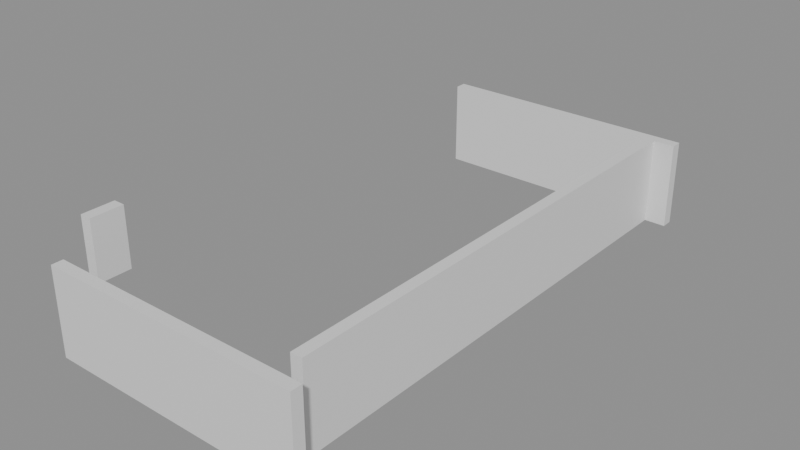 # Source: building_lego.blend  (saved by Blender 5.0.119; exported with 4.5.12 LTS)
import bpy
from mathutils import Matrix  # noqa: F401  (used for matrix-valued properties, if any)

bpy.ops.wm.read_factory_settings(use_empty=True)
scene = bpy.context.scene
scene.name = 'Scene'

# ---- collections
col_01_paredes_externas = bpy.data.collections.new('01_Paredes_Externas'); scene.collection.children.link(col_01_paredes_externas)

# ---- materials (node trees are filled in below, after node groups)
mat_mat_parede_externa = bpy.data.materials.new('Mat_Parede_Externa')

# ---- material node trees
mat_mat_parede_externa.use_nodes = True; mat_mat_parede_externa.node_tree.nodes.clear()
_N = mat_mat_parede_externa.node_tree.nodes; _L = mat_mat_parede_externa.node_tree.links
n0 = _N.new('ShaderNodeBsdfPrincipled'); n0.name = 'BSDF - Pré-fundamentado'; n0.location = (-200, 100)
n1 = _N.new('ShaderNodeOutputMaterial'); n1.name = 'Saída de material'; n1.location = (200, 100)
_L.new(n0.outputs[0], n1.inputs[0])
n1.is_active_output = True

# ---- meshes
me_bloco_dungeon_wall_4792_1423_z_22 = bpy.data.meshes.new('Bloco_dungeon_wall_4792_1423_z-22')
me_bloco_dungeon_wall_4792_1423_z_22.from_pydata([(-0.5, -0.175, -1.32), (0.5, -0.175, -1.32), (0.5, 0.175, -1.32), (-0.5, 0.175, -1.32), (-0.5, -0.175, 1.32), (0.5, -0.175, 1.32), (0.5, 0.175, 1.32), (-0.5, 0.175, 1.32)], [], [(0, 1, 2, 3), (4, 7, 6, 5), (0, 4, 5, 1), (2, 6, 7, 3), (0, 3, 7, 4), (1, 5, 6, 2)])
me_bloco_dungeon_wall_4792_1423_z_22.materials.append(mat_mat_parede_externa)
me_bloco_dungeon_wall_4792_1423_z_22.update()
me_bloco_dungeon_wall_4793_1423_z_22 = bpy.data.meshes.new('Bloco_dungeon_wall_4793_1423_z-22')
me_bloco_dungeon_wall_4793_1423_z_22.from_pydata([(-0.5, -0.175, -1.32), (0.5, -0.175, -1.32), (0.5, 0.175, -1.32), (-0.5, 0.175, -1.32), (-0.5, -0.175, 1.32), (0.5, -0.175, 1.32), (0.5, 0.175, 1.32), (-0.5, 0.175, 1.32)], [], [(0, 1, 2, 3), (4, 7, 6, 5), (0, 4, 5, 1), (2, 6, 7, 3), (0, 3, 7, 4), (1, 5, 6, 2)])
me_bloco_dungeon_wall_4793_1423_z_22.materials.append(mat_mat_parede_externa)
me_bloco_dungeon_wall_4793_1423_z_22.update()
me_bloco_dungeon_wall_4794_1423_z_22 = bpy.data.meshes.new('Bloco_dungeon_wall_4794_1423_z-22')
me_bloco_dungeon_wall_4794_1423_z_22.from_pydata([(-0.5, -0.175, -1.32), (0.5, -0.175, -1.32), (0.5, 0.175, -1.32), (-0.5, 0.175, -1.32), (-0.5, -0.175, 1.32), (0.5, -0.175, 1.32), (0.5, 0.175, 1.32), (-0.5, 0.175, 1.32)], [], [(0, 1, 2, 3), (4, 7, 6, 5), (0, 4, 5, 1), (2, 6, 7, 3), (0, 3, 7, 4), (1, 5, 6, 2)])
me_bloco_dungeon_wall_4794_1423_z_22.materials.append(mat_mat_parede_externa)
me_bloco_dungeon_wall_4794_1423_z_22.update()
me_bloco_dungeon_wall_4795_1423_z_22 = bpy.data.meshes.new('Bloco_dungeon_wall_4795_1423_z-22')
me_bloco_dungeon_wall_4795_1423_z_22.from_pydata([(-0.5, -0.175, -1.32), (0.5, -0.175, -1.32), (0.5, 0.175, -1.32), (-0.5, 0.175, -1.32), (-0.5, -0.175, 1.32), (0.5, -0.175, 1.32), (0.5, 0.175, 1.32), (-0.5, 0.175, 1.32)], [], [(0, 1, 2, 3), (4, 7, 6, 5), (0, 4, 5, 1), (2, 6, 7, 3), (0, 3, 7, 4), (1, 5, 6, 2)])
me_bloco_dungeon_wall_4795_1423_z_22.materials.append(mat_mat_parede_externa)
me_bloco_dungeon_wall_4795_1423_z_22.update()
me_bloco_dungeon_wall_4796_1423_z_22 = bpy.data.meshes.new('Bloco_dungeon_wall_4796_1423_z-22')
me_bloco_dungeon_wall_4796_1423_z_22.from_pydata([(-0.5, -0.175, -1.32), (0.5, -0.175, -1.32), (0.5, 0.175, -1.32), (-0.5, 0.175, -1.32), (-0.5, -0.175, 1.32), (0.5, -0.175, 1.32), (0.5, 0.175, 1.32), (-0.5, 0.175, 1.32)], [], [(0, 1, 2, 3), (4, 7, 6, 5), (0, 4, 5, 1), (2, 6, 7, 3), (0, 3, 7, 4), (1, 5, 6, 2)])
me_bloco_dungeon_wall_4796_1423_z_22.materials.append(mat_mat_parede_externa)
me_bloco_dungeon_wall_4796_1423_z_22.update()
me_bloco_dungeon_wall_4797_1423_z_22 = bpy.data.meshes.new('Bloco_dungeon_wall_4797_1423_z-22')
me_bloco_dungeon_wall_4797_1423_z_22.from_pydata([(-0.5, -0.175, -1.32), (0.5, -0.175, -1.32), (0.5, 0.175, -1.32), (-0.5, 0.175, -1.32), (-0.5, -0.175, 1.32), (0.5, -0.175, 1.32), (0.5, 0.175, 1.32), (-0.5, 0.175, 1.32)], [], [(0, 1, 2, 3), (4, 7, 6, 5), (0, 4, 5, 1), (2, 6, 7, 3), (0, 3, 7, 4), (1, 5, 6, 2)])
me_bloco_dungeon_wall_4797_1423_z_22.materials.append(mat_mat_parede_externa)
me_bloco_dungeon_wall_4797_1423_z_22.update()
me_bloco_dungeon_wall_4798_1423_z_22 = bpy.data.meshes.new('Bloco_dungeon_wall_4798_1423_z-22')
me_bloco_dungeon_wall_4798_1423_z_22.from_pydata([(-0.5, -0.175, -1.32), (0.5, -0.175, -1.32), (0.5, 0.175, -1.32), (-0.5, 0.175, -1.32), (-0.5, -0.175, 1.32), (0.5, -0.175, 1.32), (0.5, 0.175, 1.32), (-0.5, 0.175, 1.32)], [], [(0, 1, 2, 3), (4, 7, 6, 5), (0, 4, 5, 1), (2, 6, 7, 3), (0, 3, 7, 4), (1, 5, 6, 2)])
me_bloco_dungeon_wall_4798_1423_z_22.materials.append(mat_mat_parede_externa)
me_bloco_dungeon_wall_4798_1423_z_22.update()
me_bloco_dungeon_wall_4799_1423_z_22 = bpy.data.meshes.new('Bloco_dungeon_wall_4799_1423_z-22')
me_bloco_dungeon_wall_4799_1423_z_22.from_pydata([(-0.5, -0.175, -1.32), (0.5, -0.175, -1.32), (0.5, 0.175, -1.32), (-0.5, 0.175, -1.32), (-0.5, -0.175, 1.32), (0.5, -0.175, 1.32), (0.5, 0.175, 1.32), (-0.5, 0.175, 1.32)], [], [(0, 1, 2, 3), (4, 7, 6, 5), (0, 4, 5, 1), (2, 6, 7, 3), (0, 3, 7, 4), (1, 5, 6, 2)])
me_bloco_dungeon_wall_4799_1423_z_22.materials.append(mat_mat_parede_externa)
me_bloco_dungeon_wall_4799_1423_z_22.update()
me_bloco_dungeon_wall_4792_1439_z_22 = bpy.data.meshes.new('Bloco_dungeon_wall_4792_1439_z-22')
me_bloco_dungeon_wall_4792_1439_z_22.from_pydata([(-0.5, -0.175, -1.32), (0.5, -0.175, -1.32), (0.5, 0.175, -1.32), (-0.5, 0.175, -1.32), (-0.5, -0.175, 1.32), (0.5, -0.175, 1.32), (0.5, 0.175, 1.32), (-0.5, 0.175, 1.32)], [], [(0, 1, 2, 3), (4, 7, 6, 5), (0, 4, 5, 1), (2, 6, 7, 3), (0, 3, 7, 4), (1, 5, 6, 2)])
me_bloco_dungeon_wall_4792_1439_z_22.materials.append(mat_mat_parede_externa)
me_bloco_dungeon_wall_4792_1439_z_22.update()
me_bloco_dungeon_wall_4793_1439_z_22 = bpy.data.meshes.new('Bloco_dungeon_wall_4793_1439_z-22')
me_bloco_dungeon_wall_4793_1439_z_22.from_pydata([(-0.5, -0.175, -1.32), (0.5, -0.175, -1.32), (0.5, 0.175, -1.32), (-0.5, 0.175, -1.32), (-0.5, -0.175, 1.32), (0.5, -0.175, 1.32), (0.5, 0.175, 1.32), (-0.5, 0.175, 1.32)], [], [(0, 1, 2, 3), (4, 7, 6, 5), (0, 4, 5, 1), (2, 6, 7, 3), (0, 3, 7, 4), (1, 5, 6, 2)])
me_bloco_dungeon_wall_4793_1439_z_22.materials.append(mat_mat_parede_externa)
me_bloco_dungeon_wall_4793_1439_z_22.update()
me_bloco_dungeon_wall_4794_1439_z_22 = bpy.data.meshes.new('Bloco_dungeon_wall_4794_1439_z-22')
me_bloco_dungeon_wall_4794_1439_z_22.from_pydata([(-0.5, -0.175, -1.32), (0.5, -0.175, -1.32), (0.5, 0.175, -1.32), (-0.5, 0.175, -1.32), (-0.5, -0.175, 1.32), (0.5, -0.175, 1.32), (0.5, 0.175, 1.32), (-0.5, 0.175, 1.32)], [], [(0, 1, 2, 3), (4, 7, 6, 5), (0, 4, 5, 1), (2, 6, 7, 3), (0, 3, 7, 4), (1, 5, 6, 2)])
me_bloco_dungeon_wall_4794_1439_z_22.materials.append(mat_mat_parede_externa)
me_bloco_dungeon_wall_4794_1439_z_22.update()
me_bloco_dungeon_wall_4795_1439_z_22 = bpy.data.meshes.new('Bloco_dungeon_wall_4795_1439_z-22')
me_bloco_dungeon_wall_4795_1439_z_22.from_pydata([(-0.5, -0.175, -1.32), (0.5, -0.175, -1.32), (0.5, 0.175, -1.32), (-0.5, 0.175, -1.32), (-0.5, -0.175, 1.32), (0.5, -0.175, 1.32), (0.5, 0.175, 1.32), (-0.5, 0.175, 1.32)], [], [(0, 1, 2, 3), (4, 7, 6, 5), (0, 4, 5, 1), (2, 6, 7, 3), (0, 3, 7, 4), (1, 5, 6, 2)])
me_bloco_dungeon_wall_4795_1439_z_22.materials.append(mat_mat_parede_externa)
me_bloco_dungeon_wall_4795_1439_z_22.update()
me_bloco_dungeon_wall_4796_1439_z_22 = bpy.data.meshes.new('Bloco_dungeon_wall_4796_1439_z-22')
me_bloco_dungeon_wall_4796_1439_z_22.from_pydata([(-0.5, -0.175, -1.32), (0.5, -0.175, -1.32), (0.5, 0.175, -1.32), (-0.5, 0.175, -1.32), (-0.5, -0.175, 1.32), (0.5, -0.175, 1.32), (0.5, 0.175, 1.32), (-0.5, 0.175, 1.32)], [], [(0, 1, 2, 3), (4, 7, 6, 5), (0, 4, 5, 1), (2, 6, 7, 3), (0, 3, 7, 4), (1, 5, 6, 2)])
me_bloco_dungeon_wall_4796_1439_z_22.materials.append(mat_mat_parede_externa)
me_bloco_dungeon_wall_4796_1439_z_22.update()
me_bloco_dungeon_wall_4797_1439_z_22 = bpy.data.meshes.new('Bloco_dungeon_wall_4797_1439_z-22')
me_bloco_dungeon_wall_4797_1439_z_22.from_pydata([(-0.5, -0.175, -1.32), (0.5, -0.175, -1.32), (0.5, 0.175, -1.32), (-0.5, 0.175, -1.32), (-0.5, -0.175, 1.32), (0.5, -0.175, 1.32), (0.5, 0.175, 1.32), (-0.5, 0.175, 1.32)], [], [(0, 1, 2, 3), (4, 7, 6, 5), (0, 4, 5, 1), (2, 6, 7, 3), (0, 3, 7, 4), (1, 5, 6, 2)])
me_bloco_dungeon_wall_4797_1439_z_22.materials.append(mat_mat_parede_externa)
me_bloco_dungeon_wall_4797_1439_z_22.update()
me_bloco_dungeon_wall_4798_1439_z_22 = bpy.data.meshes.new('Bloco_dungeon_wall_4798_1439_z-22')
me_bloco_dungeon_wall_4798_1439_z_22.from_pydata([(-0.5, -0.175, -1.32), (0.5, -0.175, -1.32), (0.5, 0.175, -1.32), (-0.5, 0.175, -1.32), (-0.5, -0.175, 1.32), (0.5, -0.175, 1.32), (0.5, 0.175, 1.32), (-0.5, 0.175, 1.32)], [], [(0, 1, 2, 3), (4, 7, 6, 5), (0, 4, 5, 1), (2, 6, 7, 3), (0, 3, 7, 4), (1, 5, 6, 2)])
me_bloco_dungeon_wall_4798_1439_z_22.materials.append(mat_mat_parede_externa)
me_bloco_dungeon_wall_4798_1439_z_22.update()
me_bloco_dungeon_wall_4799_1439_z_22 = bpy.data.meshes.new('Bloco_dungeon_wall_4799_1439_z-22')
me_bloco_dungeon_wall_4799_1439_z_22.from_pydata([(-0.5, -0.175, -1.32), (0.5, -0.175, -1.32), (0.5, 0.175, -1.32), (-0.5, 0.175, -1.32), (-0.5, -0.175, 1.32), (0.5, -0.175, 1.32), (0.5, 0.175, 1.32), (-0.5, 0.175, 1.32)], [], [(0, 1, 2, 3), (4, 7, 6, 5), (0, 4, 5, 1), (2, 6, 7, 3), (0, 3, 7, 4), (1, 5, 6, 2)])
me_bloco_dungeon_wall_4799_1439_z_22.materials.append(mat_mat_parede_externa)
me_bloco_dungeon_wall_4799_1439_z_22.update()
me_bloco_wall_torch_4792_1424_z_7 = bpy.data.meshes.new('Bloco_wall_torch_4792_1424_z-7')
me_bloco_wall_torch_4792_1424_z_7.from_pydata([(-0.175, -0.5, -0.9), (0.175, -0.5, -0.9), (0.175, 0.5, -0.9), (-0.175, 0.5, -0.9), (-0.175, -0.5, 0.9), (0.175, -0.5, 0.9), (0.175, 0.5, 0.9), (-0.175, 0.5, 0.9)], [], [(0, 1, 2, 3), (4, 7, 6, 5), (0, 4, 5, 1), (2, 6, 7, 3), (0, 3, 7, 4), (1, 5, 6, 2)])
me_bloco_wall_torch_4792_1424_z_7.materials.append(mat_mat_parede_externa)
me_bloco_wall_torch_4792_1424_z_7.update()
me_bloco_dungeon_wall_4799_1424_z_22 = bpy.data.meshes.new('Bloco_dungeon_wall_4799_1424_z-22')
me_bloco_dungeon_wall_4799_1424_z_22.from_pydata([(-0.175, -0.5, -1.32), (0.175, -0.5, -1.32), (0.175, 0.5, -1.32), (-0.175, 0.5, -1.32), (-0.175, -0.5, 1.32), (0.175, -0.5, 1.32), (0.175, 0.5, 1.32), (-0.175, 0.5, 1.32)], [], [(0, 1, 2, 3), (4, 7, 6, 5), (0, 4, 5, 1), (2, 6, 7, 3), (0, 3, 7, 4), (1, 5, 6, 2)])
me_bloco_dungeon_wall_4799_1424_z_22.materials.append(mat_mat_parede_externa)
me_bloco_dungeon_wall_4799_1424_z_22.update()
me_bloco_dungeon_wall_4799_1425_z_22 = bpy.data.meshes.new('Bloco_dungeon_wall_4799_1425_z-22')
me_bloco_dungeon_wall_4799_1425_z_22.from_pydata([(-0.175, -0.5, -1.32), (0.175, -0.5, -1.32), (0.175, 0.5, -1.32), (-0.175, 0.5, -1.32), (-0.175, -0.5, 1.32), (0.175, -0.5, 1.32), (0.175, 0.5, 1.32), (-0.175, 0.5, 1.32)], [], [(0, 1, 2, 3), (4, 7, 6, 5), (0, 4, 5, 1), (2, 6, 7, 3), (0, 3, 7, 4), (1, 5, 6, 2)])
me_bloco_dungeon_wall_4799_1425_z_22.materials.append(mat_mat_parede_externa)
me_bloco_dungeon_wall_4799_1425_z_22.update()
me_bloco_dungeon_wall_4799_1426_z_22 = bpy.data.meshes.new('Bloco_dungeon_wall_4799_1426_z-22')
me_bloco_dungeon_wall_4799_1426_z_22.from_pydata([(-0.175, -0.5, -1.32), (0.175, -0.5, -1.32), (0.175, 0.5, -1.32), (-0.175, 0.5, -1.32), (-0.175, -0.5, 1.32), (0.175, -0.5, 1.32), (0.175, 0.5, 1.32), (-0.175, 0.5, 1.32)], [], [(0, 1, 2, 3), (4, 7, 6, 5), (0, 4, 5, 1), (2, 6, 7, 3), (0, 3, 7, 4), (1, 5, 6, 2)])
me_bloco_dungeon_wall_4799_1426_z_22.materials.append(mat_mat_parede_externa)
me_bloco_dungeon_wall_4799_1426_z_22.update()
me_bloco_dungeon_wall_4799_1427_z_22 = bpy.data.meshes.new('Bloco_dungeon_wall_4799_1427_z-22')
me_bloco_dungeon_wall_4799_1427_z_22.from_pydata([(-0.175, -0.5, -1.32), (0.175, -0.5, -1.32), (0.175, 0.5, -1.32), (-0.175, 0.5, -1.32), (-0.175, -0.5, 1.32), (0.175, -0.5, 1.32), (0.175, 0.5, 1.32), (-0.175, 0.5, 1.32)], [], [(0, 1, 2, 3), (4, 7, 6, 5), (0, 4, 5, 1), (2, 6, 7, 3), (0, 3, 7, 4), (1, 5, 6, 2)])
me_bloco_dungeon_wall_4799_1427_z_22.materials.append(mat_mat_parede_externa)
me_bloco_dungeon_wall_4799_1427_z_22.update()
me_bloco_dungeon_wall_4799_1428_z_22 = bpy.data.meshes.new('Bloco_dungeon_wall_4799_1428_z-22')
me_bloco_dungeon_wall_4799_1428_z_22.from_pydata([(-0.175, -0.5, -1.32), (0.175, -0.5, -1.32), (0.175, 0.5, -1.32), (-0.175, 0.5, -1.32), (-0.175, -0.5, 1.32), (0.175, -0.5, 1.32), (0.175, 0.5, 1.32), (-0.175, 0.5, 1.32)], [], [(0, 1, 2, 3), (4, 7, 6, 5), (0, 4, 5, 1), (2, 6, 7, 3), (0, 3, 7, 4), (1, 5, 6, 2)])
me_bloco_dungeon_wall_4799_1428_z_22.materials.append(mat_mat_parede_externa)
me_bloco_dungeon_wall_4799_1428_z_22.update()
me_bloco_dungeon_wall_4799_1429_z_22 = bpy.data.meshes.new('Bloco_dungeon_wall_4799_1429_z-22')
me_bloco_dungeon_wall_4799_1429_z_22.from_pydata([(-0.175, -0.5, -1.32), (0.175, -0.5, -1.32), (0.175, 0.5, -1.32), (-0.175, 0.5, -1.32), (-0.175, -0.5, 1.32), (0.175, -0.5, 1.32), (0.175, 0.5, 1.32), (-0.175, 0.5, 1.32)], [], [(0, 1, 2, 3), (4, 7, 6, 5), (0, 4, 5, 1), (2, 6, 7, 3), (0, 3, 7, 4), (1, 5, 6, 2)])
me_bloco_dungeon_wall_4799_1429_z_22.materials.append(mat_mat_parede_externa)
me_bloco_dungeon_wall_4799_1429_z_22.update()
me_bloco_dungeon_wall_4799_1430_z_22 = bpy.data.meshes.new('Bloco_dungeon_wall_4799_1430_z-22')
me_bloco_dungeon_wall_4799_1430_z_22.from_pydata([(-0.175, -0.5, -1.32), (0.175, -0.5, -1.32), (0.175, 0.5, -1.32), (-0.175, 0.5, -1.32), (-0.175, -0.5, 1.32), (0.175, -0.5, 1.32), (0.175, 0.5, 1.32), (-0.175, 0.5, 1.32)], [], [(0, 1, 2, 3), (4, 7, 6, 5), (0, 4, 5, 1), (2, 6, 7, 3), (0, 3, 7, 4), (1, 5, 6, 2)])
me_bloco_dungeon_wall_4799_1430_z_22.materials.append(mat_mat_parede_externa)
me_bloco_dungeon_wall_4799_1430_z_22.update()
me_bloco_dungeon_wall_4799_1431_z_22 = bpy.data.meshes.new('Bloco_dungeon_wall_4799_1431_z-22')
me_bloco_dungeon_wall_4799_1431_z_22.from_pydata([(-0.175, -0.5, -1.32), (0.175, -0.5, -1.32), (0.175, 0.5, -1.32), (-0.175, 0.5, -1.32), (-0.175, -0.5, 1.32), (0.175, -0.5, 1.32), (0.175, 0.5, 1.32), (-0.175, 0.5, 1.32)], [], [(0, 1, 2, 3), (4, 7, 6, 5), (0, 4, 5, 1), (2, 6, 7, 3), (0, 3, 7, 4), (1, 5, 6, 2)])
me_bloco_dungeon_wall_4799_1431_z_22.materials.append(mat_mat_parede_externa)
me_bloco_dungeon_wall_4799_1431_z_22.update()
me_bloco_dungeon_wall_4799_1432_z_22 = bpy.data.meshes.new('Bloco_dungeon_wall_4799_1432_z-22')
me_bloco_dungeon_wall_4799_1432_z_22.from_pydata([(-0.175, -0.5, -1.32), (0.175, -0.5, -1.32), (0.175, 0.5, -1.32), (-0.175, 0.5, -1.32), (-0.175, -0.5, 1.32), (0.175, -0.5, 1.32), (0.175, 0.5, 1.32), (-0.175, 0.5, 1.32)], [], [(0, 1, 2, 3), (4, 7, 6, 5), (0, 4, 5, 1), (2, 6, 7, 3), (0, 3, 7, 4), (1, 5, 6, 2)])
me_bloco_dungeon_wall_4799_1432_z_22.materials.append(mat_mat_parede_externa)
me_bloco_dungeon_wall_4799_1432_z_22.update()
me_bloco_dungeon_wall_4799_1433_z_22 = bpy.data.meshes.new('Bloco_dungeon_wall_4799_1433_z-22')
me_bloco_dungeon_wall_4799_1433_z_22.from_pydata([(-0.175, -0.5, -1.32), (0.175, -0.5, -1.32), (0.175, 0.5, -1.32), (-0.175, 0.5, -1.32), (-0.175, -0.5, 1.32), (0.175, -0.5, 1.32), (0.175, 0.5, 1.32), (-0.175, 0.5, 1.32)], [], [(0, 1, 2, 3), (4, 7, 6, 5), (0, 4, 5, 1), (2, 6, 7, 3), (0, 3, 7, 4), (1, 5, 6, 2)])
me_bloco_dungeon_wall_4799_1433_z_22.materials.append(mat_mat_parede_externa)
me_bloco_dungeon_wall_4799_1433_z_22.update()
me_bloco_dungeon_wall_4799_1434_z_22 = bpy.data.meshes.new('Bloco_dungeon_wall_4799_1434_z-22')
me_bloco_dungeon_wall_4799_1434_z_22.from_pydata([(-0.175, -0.5, -1.32), (0.175, -0.5, -1.32), (0.175, 0.5, -1.32), (-0.175, 0.5, -1.32), (-0.175, -0.5, 1.32), (0.175, -0.5, 1.32), (0.175, 0.5, 1.32), (-0.175, 0.5, 1.32)], [], [(0, 1, 2, 3), (4, 7, 6, 5), (0, 4, 5, 1), (2, 6, 7, 3), (0, 3, 7, 4), (1, 5, 6, 2)])
me_bloco_dungeon_wall_4799_1434_z_22.materials.append(mat_mat_parede_externa)
me_bloco_dungeon_wall_4799_1434_z_22.update()
me_bloco_dungeon_wall_4799_1435_z_22 = bpy.data.meshes.new('Bloco_dungeon_wall_4799_1435_z-22')
me_bloco_dungeon_wall_4799_1435_z_22.from_pydata([(-0.175, -0.5, -1.32), (0.175, -0.5, -1.32), (0.175, 0.5, -1.32), (-0.175, 0.5, -1.32), (-0.175, -0.5, 1.32), (0.175, -0.5, 1.32), (0.175, 0.5, 1.32), (-0.175, 0.5, 1.32)], [], [(0, 1, 2, 3), (4, 7, 6, 5), (0, 4, 5, 1), (2, 6, 7, 3), (0, 3, 7, 4), (1, 5, 6, 2)])
me_bloco_dungeon_wall_4799_1435_z_22.materials.append(mat_mat_parede_externa)
me_bloco_dungeon_wall_4799_1435_z_22.update()
me_bloco_dungeon_wall_4799_1436_z_22 = bpy.data.meshes.new('Bloco_dungeon_wall_4799_1436_z-22')
me_bloco_dungeon_wall_4799_1436_z_22.from_pydata([(-0.175, -0.5, -1.32), (0.175, -0.5, -1.32), (0.175, 0.5, -1.32), (-0.175, 0.5, -1.32), (-0.175, -0.5, 1.32), (0.175, -0.5, 1.32), (0.175, 0.5, 1.32), (-0.175, 0.5, 1.32)], [], [(0, 1, 2, 3), (4, 7, 6, 5), (0, 4, 5, 1), (2, 6, 7, 3), (0, 3, 7, 4), (1, 5, 6, 2)])
me_bloco_dungeon_wall_4799_1436_z_22.materials.append(mat_mat_parede_externa)
me_bloco_dungeon_wall_4799_1436_z_22.update()
me_bloco_dungeon_wall_4799_1437_z_22 = bpy.data.meshes.new('Bloco_dungeon_wall_4799_1437_z-22')
me_bloco_dungeon_wall_4799_1437_z_22.from_pydata([(-0.175, -0.5, -1.32), (0.175, -0.5, -1.32), (0.175, 0.5, -1.32), (-0.175, 0.5, -1.32), (-0.175, -0.5, 1.32), (0.175, -0.5, 1.32), (0.175, 0.5, 1.32), (-0.175, 0.5, 1.32)], [], [(0, 1, 2, 3), (4, 7, 6, 5), (0, 4, 5, 1), (2, 6, 7, 3), (0, 3, 7, 4), (1, 5, 6, 2)])
me_bloco_dungeon_wall_4799_1437_z_22.materials.append(mat_mat_parede_externa)
me_bloco_dungeon_wall_4799_1437_z_22.update()
me_bloco_dungeon_wall_4799_1438_z_22 = bpy.data.meshes.new('Bloco_dungeon_wall_4799_1438_z-22')
me_bloco_dungeon_wall_4799_1438_z_22.from_pydata([(-0.175, -0.5, -1.32), (0.175, -0.5, -1.32), (0.175, 0.5, -1.32), (-0.175, 0.5, -1.32), (-0.175, -0.5, 1.32), (0.175, -0.5, 1.32), (0.175, 0.5, 1.32), (-0.175, 0.5, 1.32)], [], [(0, 1, 2, 3), (4, 7, 6, 5), (0, 4, 5, 1), (2, 6, 7, 3), (0, 3, 7, 4), (1, 5, 6, 2)])
me_bloco_dungeon_wall_4799_1438_z_22.materials.append(mat_mat_parede_externa)
me_bloco_dungeon_wall_4799_1438_z_22.update()

# ---- objects
ob_parede_externa_norte_y1423_x4792_4799 = bpy.data.objects.new('Parede_Externa_Norte_Y1423_X4792_4799', None)
ob_bloco_dungeon_wall_4792_1423_z_22 = bpy.data.objects.new('Bloco_dungeon_wall_4792_1423_z-22', me_bloco_dungeon_wall_4792_1423_z_22)
ob_bloco_dungeon_wall_4793_1423_z_22 = bpy.data.objects.new('Bloco_dungeon_wall_4793_1423_z-22', me_bloco_dungeon_wall_4793_1423_z_22)
ob_bloco_dungeon_wall_4794_1423_z_22 = bpy.data.objects.new('Bloco_dungeon_wall_4794_1423_z-22', me_bloco_dungeon_wall_4794_1423_z_22)
ob_bloco_dungeon_wall_4795_1423_z_22 = bpy.data.objects.new('Bloco_dungeon_wall_4795_1423_z-22', me_bloco_dungeon_wall_4795_1423_z_22)
ob_bloco_dungeon_wall_4796_1423_z_22 = bpy.data.objects.new('Bloco_dungeon_wall_4796_1423_z-22', me_bloco_dungeon_wall_4796_1423_z_22)
ob_bloco_dungeon_wall_4797_1423_z_22 = bpy.data.objects.new('Bloco_dungeon_wall_4797_1423_z-22', me_bloco_dungeon_wall_4797_1423_z_22)
ob_bloco_dungeon_wall_4798_1423_z_22 = bpy.data.objects.new('Bloco_dungeon_wall_4798_1423_z-22', me_bloco_dungeon_wall_4798_1423_z_22)
ob_bloco_dungeon_wall_4799_1423_z_22 = bpy.data.objects.new('Bloco_dungeon_wall_4799_1423_z-22', me_bloco_dungeon_wall_4799_1423_z_22)
ob_parede_externa_sul_y1439_x4792_4799 = bpy.data.objects.new('Parede_Externa_Sul_Y1439_X4792_4799', None)
ob_bloco_dungeon_wall_4792_1439_z_22 = bpy.data.objects.new('Bloco_dungeon_wall_4792_1439_z-22', me_bloco_dungeon_wall_4792_1439_z_22)
ob_bloco_dungeon_wall_4793_1439_z_22 = bpy.data.objects.new('Bloco_dungeon_wall_4793_1439_z-22', me_bloco_dungeon_wall_4793_1439_z_22)
ob_bloco_dungeon_wall_4794_1439_z_22 = bpy.data.objects.new('Bloco_dungeon_wall_4794_1439_z-22', me_bloco_dungeon_wall_4794_1439_z_22)
ob_bloco_dungeon_wall_4795_1439_z_22 = bpy.data.objects.new('Bloco_dungeon_wall_4795_1439_z-22', me_bloco_dungeon_wall_4795_1439_z_22)
ob_bloco_dungeon_wall_4796_1439_z_22 = bpy.data.objects.new('Bloco_dungeon_wall_4796_1439_z-22', me_bloco_dungeon_wall_4796_1439_z_22)
ob_bloco_dungeon_wall_4797_1439_z_22 = bpy.data.objects.new('Bloco_dungeon_wall_4797_1439_z-22', me_bloco_dungeon_wall_4797_1439_z_22)
ob_bloco_dungeon_wall_4798_1439_z_22 = bpy.data.objects.new('Bloco_dungeon_wall_4798_1439_z-22', me_bloco_dungeon_wall_4798_1439_z_22)
ob_bloco_dungeon_wall_4799_1439_z_22 = bpy.data.objects.new('Bloco_dungeon_wall_4799_1439_z-22', me_bloco_dungeon_wall_4799_1439_z_22)
ob_parede_externa_oeste_x4792_y1424_1424 = bpy.data.objects.new('Parede_Externa_Oeste_X4792_Y1424_1424', None)
ob_bloco_wall_torch_4792_1424_z_7 = bpy.data.objects.new('Bloco_wall_torch_4792_1424_z-7', me_bloco_wall_torch_4792_1424_z_7)
ob_parede_externa_leste_x4799_y1424_1438 = bpy.data.objects.new('Parede_Externa_Leste_X4799_Y1424_1438', None)
ob_bloco_dungeon_wall_4799_1424_z_22 = bpy.data.objects.new('Bloco_dungeon_wall_4799_1424_z-22', me_bloco_dungeon_wall_4799_1424_z_22)
ob_bloco_dungeon_wall_4799_1425_z_22 = bpy.data.objects.new('Bloco_dungeon_wall_4799_1425_z-22', me_bloco_dungeon_wall_4799_1425_z_22)
ob_bloco_dungeon_wall_4799_1426_z_22 = bpy.data.objects.new('Bloco_dungeon_wall_4799_1426_z-22', me_bloco_dungeon_wall_4799_1426_z_22)
ob_bloco_dungeon_wall_4799_1427_z_22 = bpy.data.objects.new('Bloco_dungeon_wall_4799_1427_z-22', me_bloco_dungeon_wall_4799_1427_z_22)
ob_bloco_dungeon_wall_4799_1428_z_22 = bpy.data.objects.new('Bloco_dungeon_wall_4799_1428_z-22', me_bloco_dungeon_wall_4799_1428_z_22)
ob_bloco_dungeon_wall_4799_1429_z_22 = bpy.data.objects.new('Bloco_dungeon_wall_4799_1429_z-22', me_bloco_dungeon_wall_4799_1429_z_22)
ob_bloco_dungeon_wall_4799_1430_z_22 = bpy.data.objects.new('Bloco_dungeon_wall_4799_1430_z-22', me_bloco_dungeon_wall_4799_1430_z_22)
ob_bloco_dungeon_wall_4799_1431_z_22 = bpy.data.objects.new('Bloco_dungeon_wall_4799_1431_z-22', me_bloco_dungeon_wall_4799_1431_z_22)
ob_bloco_dungeon_wall_4799_1432_z_22 = bpy.data.objects.new('Bloco_dungeon_wall_4799_1432_z-22', me_bloco_dungeon_wall_4799_1432_z_22)
ob_bloco_dungeon_wall_4799_1433_z_22 = bpy.data.objects.new('Bloco_dungeon_wall_4799_1433_z-22', me_bloco_dungeon_wall_4799_1433_z_22)
ob_bloco_dungeon_wall_4799_1434_z_22 = bpy.data.objects.new('Bloco_dungeon_wall_4799_1434_z-22', me_bloco_dungeon_wall_4799_1434_z_22)
ob_bloco_dungeon_wall_4799_1435_z_22 = bpy.data.objects.new('Bloco_dungeon_wall_4799_1435_z-22', me_bloco_dungeon_wall_4799_1435_z_22)
ob_bloco_dungeon_wall_4799_1436_z_22 = bpy.data.objects.new('Bloco_dungeon_wall_4799_1436_z-22', me_bloco_dungeon_wall_4799_1436_z_22)
ob_bloco_dungeon_wall_4799_1437_z_22 = bpy.data.objects.new('Bloco_dungeon_wall_4799_1437_z-22', me_bloco_dungeon_wall_4799_1437_z_22)
ob_bloco_dungeon_wall_4799_1438_z_22 = bpy.data.objects.new('Bloco_dungeon_wall_4799_1438_z-22', me_bloco_dungeon_wall_4799_1438_z_22)

# ---- transforms, parenting, visibility, modifiers, constraints
ob_parede_externa_norte_y1423_x4792_4799.location = (0.0, -8.0, 0.0)
ob_parede_externa_norte_y1423_x4792_4799.empty_display_type = 'CUBE'
ob_bloco_dungeon_wall_4792_1423_z_22.parent = ob_parede_externa_norte_y1423_x4792_4799
ob_bloco_dungeon_wall_4792_1423_z_22.matrix_parent_inverse = Matrix(((1.0, -0.0, 0.0, -0.0), (-0.0, 1.0, -0.0, 8.0), (0.0, -0.0, 1.0, -0.0), (-0.0, 0.0, -0.0, 1.0)))
ob_bloco_dungeon_wall_4792_1423_z_22.location = (-3.5, -8.325, 1.32)
ob_bloco_dungeon_wall_4793_1423_z_22.parent = ob_parede_externa_norte_y1423_x4792_4799
ob_bloco_dungeon_wall_4793_1423_z_22.matrix_parent_inverse = Matrix(((1.0, -0.0, 0.0, -0.0), (-0.0, 1.0, -0.0, 8.0), (0.0, -0.0, 1.0, -0.0), (-0.0, 0.0, -0.0, 1.0)))
ob_bloco_dungeon_wall_4793_1423_z_22.location = (-2.5, -8.325, 1.32)
ob_bloco_dungeon_wall_4794_1423_z_22.parent = ob_parede_externa_norte_y1423_x4792_4799
ob_bloco_dungeon_wall_4794_1423_z_22.matrix_parent_inverse = Matrix(((1.0, -0.0, 0.0, -0.0), (-0.0, 1.0, -0.0, 8.0), (0.0, -0.0, 1.0, -0.0), (-0.0, 0.0, -0.0, 1.0)))
ob_bloco_dungeon_wall_4794_1423_z_22.location = (-1.5, -8.325, 1.32)
ob_bloco_dungeon_wall_4795_1423_z_22.parent = ob_parede_externa_norte_y1423_x4792_4799
ob_bloco_dungeon_wall_4795_1423_z_22.matrix_parent_inverse = Matrix(((1.0, -0.0, 0.0, -0.0), (-0.0, 1.0, -0.0, 8.0), (0.0, -0.0, 1.0, -0.0), (-0.0, 0.0, -0.0, 1.0)))
ob_bloco_dungeon_wall_4795_1423_z_22.location = (-0.5, -8.325, 1.32)
ob_bloco_dungeon_wall_4796_1423_z_22.parent = ob_parede_externa_norte_y1423_x4792_4799
ob_bloco_dungeon_wall_4796_1423_z_22.matrix_parent_inverse = Matrix(((1.0, -0.0, 0.0, -0.0), (-0.0, 1.0, -0.0, 8.0), (0.0, -0.0, 1.0, -0.0), (-0.0, 0.0, -0.0, 1.0)))
ob_bloco_dungeon_wall_4796_1423_z_22.location = (0.5, -8.325, 1.32)
ob_bloco_dungeon_wall_4797_1423_z_22.parent = ob_parede_externa_norte_y1423_x4792_4799
ob_bloco_dungeon_wall_4797_1423_z_22.matrix_parent_inverse = Matrix(((1.0, -0.0, 0.0, -0.0), (-0.0, 1.0, -0.0, 8.0), (0.0, -0.0, 1.0, -0.0), (-0.0, 0.0, -0.0, 1.0)))
ob_bloco_dungeon_wall_4797_1423_z_22.location = (1.5, -8.325, 1.32)
ob_bloco_dungeon_wall_4798_1423_z_22.parent = ob_parede_externa_norte_y1423_x4792_4799
ob_bloco_dungeon_wall_4798_1423_z_22.matrix_parent_inverse = Matrix(((1.0, -0.0, 0.0, -0.0), (-0.0, 1.0, -0.0, 8.0), (0.0, -0.0, 1.0, -0.0), (-0.0, 0.0, -0.0, 1.0)))
ob_bloco_dungeon_wall_4798_1423_z_22.location = (2.5, -8.325, 1.32)
ob_bloco_dungeon_wall_4799_1423_z_22.parent = ob_parede_externa_norte_y1423_x4792_4799
ob_bloco_dungeon_wall_4799_1423_z_22.matrix_parent_inverse = Matrix(((1.0, -0.0, 0.0, -0.0), (-0.0, 1.0, -0.0, 8.0), (0.0, -0.0, 1.0, -0.0), (-0.0, 0.0, -0.0, 1.0)))
ob_bloco_dungeon_wall_4799_1423_z_22.location = (3.5, -8.325, 1.32)
ob_parede_externa_sul_y1439_x4792_4799.location = (0.0, 8.0, 0.0)
ob_parede_externa_sul_y1439_x4792_4799.empty_display_type = 'CUBE'
ob_bloco_dungeon_wall_4792_1439_z_22.parent = ob_parede_externa_sul_y1439_x4792_4799
ob_bloco_dungeon_wall_4792_1439_z_22.matrix_parent_inverse = Matrix(((1.0, -0.0, 0.0, -0.0), (-0.0, 1.0, -0.0, -8.0), (0.0, -0.0, 1.0, -0.0), (-0.0, 0.0, -0.0, 1.0)))
ob_bloco_dungeon_wall_4792_1439_z_22.location = (-3.5, 7.675, 1.32)
ob_bloco_dungeon_wall_4793_1439_z_22.parent = ob_parede_externa_sul_y1439_x4792_4799
ob_bloco_dungeon_wall_4793_1439_z_22.matrix_parent_inverse = Matrix(((1.0, -0.0, 0.0, -0.0), (-0.0, 1.0, -0.0, -8.0), (0.0, -0.0, 1.0, -0.0), (-0.0, 0.0, -0.0, 1.0)))
ob_bloco_dungeon_wall_4793_1439_z_22.location = (-2.5, 7.675, 1.32)
ob_bloco_dungeon_wall_4794_1439_z_22.parent = ob_parede_externa_sul_y1439_x4792_4799
ob_bloco_dungeon_wall_4794_1439_z_22.matrix_parent_inverse = Matrix(((1.0, -0.0, 0.0, -0.0), (-0.0, 1.0, -0.0, -8.0), (0.0, -0.0, 1.0, -0.0), (-0.0, 0.0, -0.0, 1.0)))
ob_bloco_dungeon_wall_4794_1439_z_22.location = (-1.5, 7.675, 1.32)
ob_bloco_dungeon_wall_4795_1439_z_22.parent = ob_parede_externa_sul_y1439_x4792_4799
ob_bloco_dungeon_wall_4795_1439_z_22.matrix_parent_inverse = Matrix(((1.0, -0.0, 0.0, -0.0), (-0.0, 1.0, -0.0, -8.0), (0.0, -0.0, 1.0, -0.0), (-0.0, 0.0, -0.0, 1.0)))
ob_bloco_dungeon_wall_4795_1439_z_22.location = (-0.5, 7.675, 1.32)
ob_bloco_dungeon_wall_4796_1439_z_22.parent = ob_parede_externa_sul_y1439_x4792_4799
ob_bloco_dungeon_wall_4796_1439_z_22.matrix_parent_inverse = Matrix(((1.0, -0.0, 0.0, -0.0), (-0.0, 1.0, -0.0, -8.0), (0.0, -0.0, 1.0, -0.0), (-0.0, 0.0, -0.0, 1.0)))
ob_bloco_dungeon_wall_4796_1439_z_22.location = (0.5, 7.675, 1.32)
ob_bloco_dungeon_wall_4797_1439_z_22.parent = ob_parede_externa_sul_y1439_x4792_4799
ob_bloco_dungeon_wall_4797_1439_z_22.matrix_parent_inverse = Matrix(((1.0, -0.0, 0.0, -0.0), (-0.0, 1.0, -0.0, -8.0), (0.0, -0.0, 1.0, -0.0), (-0.0, 0.0, -0.0, 1.0)))
ob_bloco_dungeon_wall_4797_1439_z_22.location = (1.5, 7.675, 1.32)
ob_bloco_dungeon_wall_4798_1439_z_22.parent = ob_parede_externa_sul_y1439_x4792_4799
ob_bloco_dungeon_wall_4798_1439_z_22.matrix_parent_inverse = Matrix(((1.0, -0.0, 0.0, -0.0), (-0.0, 1.0, -0.0, -8.0), (0.0, -0.0, 1.0, -0.0), (-0.0, 0.0, -0.0, 1.0)))
ob_bloco_dungeon_wall_4798_1439_z_22.location = (2.5, 7.675, 1.32)
ob_bloco_dungeon_wall_4799_1439_z_22.parent = ob_parede_externa_sul_y1439_x4792_4799
ob_bloco_dungeon_wall_4799_1439_z_22.matrix_parent_inverse = Matrix(((1.0, -0.0, 0.0, -0.0), (-0.0, 1.0, -0.0, -8.0), (0.0, -0.0, 1.0, -0.0), (-0.0, 0.0, -0.0, 1.0)))
ob_bloco_dungeon_wall_4799_1439_z_22.location = (3.5, 7.675, 1.32)
ob_parede_externa_oeste_x4792_y1424_1424.location = (-3.5, -7.0, 1.8)
ob_parede_externa_oeste_x4792_y1424_1424.empty_display_type = 'CUBE'
ob_bloco_wall_torch_4792_1424_z_7.parent = ob_parede_externa_oeste_x4792_y1424_1424
ob_bloco_wall_torch_4792_1424_z_7.matrix_parent_inverse = Matrix(((1.0, -0.0, 0.0, 3.5), (-0.0, 1.0, -0.0, 7.0), (0.0, -0.0, 1.0, -1.8), (-0.0, 0.0, -0.0, 1.0)))
ob_bloco_wall_torch_4792_1424_z_7.location = (-3.825, -7.0, 2.7)
ob_parede_externa_leste_x4799_y1424_1438.location = (3.5, 0.0, 0.0)
ob_parede_externa_leste_x4799_y1424_1438.empty_display_type = 'CUBE'
ob_bloco_dungeon_wall_4799_1424_z_22.parent = ob_parede_externa_leste_x4799_y1424_1438
ob_bloco_dungeon_wall_4799_1424_z_22.matrix_parent_inverse = Matrix(((1.0, -0.0, 0.0, -3.5), (-0.0, 1.0, -0.0, 0.0), (0.0, -0.0, 1.0, -0.0), (-0.0, 0.0, -0.0, 1.0)))
ob_bloco_dungeon_wall_4799_1424_z_22.location = (3.175, -7.0, 1.32)
ob_bloco_dungeon_wall_4799_1425_z_22.parent = ob_parede_externa_leste_x4799_y1424_1438
ob_bloco_dungeon_wall_4799_1425_z_22.matrix_parent_inverse = Matrix(((1.0, -0.0, 0.0, -3.5), (-0.0, 1.0, -0.0, 0.0), (0.0, -0.0, 1.0, -0.0), (-0.0, 0.0, -0.0, 1.0)))
ob_bloco_dungeon_wall_4799_1425_z_22.location = (3.175, -6.0, 1.32)
ob_bloco_dungeon_wall_4799_1426_z_22.parent = ob_parede_externa_leste_x4799_y1424_1438
ob_bloco_dungeon_wall_4799_1426_z_22.matrix_parent_inverse = Matrix(((1.0, -0.0, 0.0, -3.5), (-0.0, 1.0, -0.0, 0.0), (0.0, -0.0, 1.0, -0.0), (-0.0, 0.0, -0.0, 1.0)))
ob_bloco_dungeon_wall_4799_1426_z_22.location = (3.175, -5.0, 1.32)
ob_bloco_dungeon_wall_4799_1427_z_22.parent = ob_parede_externa_leste_x4799_y1424_1438
ob_bloco_dungeon_wall_4799_1427_z_22.matrix_parent_inverse = Matrix(((1.0, -0.0, 0.0, -3.5), (-0.0, 1.0, -0.0, 0.0), (0.0, -0.0, 1.0, -0.0), (-0.0, 0.0, -0.0, 1.0)))
ob_bloco_dungeon_wall_4799_1427_z_22.location = (3.175, -4.0, 1.32)
ob_bloco_dungeon_wall_4799_1428_z_22.parent = ob_parede_externa_leste_x4799_y1424_1438
ob_bloco_dungeon_wall_4799_1428_z_22.matrix_parent_inverse = Matrix(((1.0, -0.0, 0.0, -3.5), (-0.0, 1.0, -0.0, 0.0), (0.0, -0.0, 1.0, -0.0), (-0.0, 0.0, -0.0, 1.0)))
ob_bloco_dungeon_wall_4799_1428_z_22.location = (3.175, -3.0, 1.32)
ob_bloco_dungeon_wall_4799_1429_z_22.parent = ob_parede_externa_leste_x4799_y1424_1438
ob_bloco_dungeon_wall_4799_1429_z_22.matrix_parent_inverse = Matrix(((1.0, -0.0, 0.0, -3.5), (-0.0, 1.0, -0.0, 0.0), (0.0, -0.0, 1.0, -0.0), (-0.0, 0.0, -0.0, 1.0)))
ob_bloco_dungeon_wall_4799_1429_z_22.location = (3.175, -2.0, 1.32)
ob_bloco_dungeon_wall_4799_1430_z_22.parent = ob_parede_externa_leste_x4799_y1424_1438
ob_bloco_dungeon_wall_4799_1430_z_22.matrix_parent_inverse = Matrix(((1.0, -0.0, 0.0, -3.5), (-0.0, 1.0, -0.0, 0.0), (0.0, -0.0, 1.0, -0.0), (-0.0, 0.0, -0.0, 1.0)))
ob_bloco_dungeon_wall_4799_1430_z_22.location = (3.175, -1.0, 1.32)
ob_bloco_dungeon_wall_4799_1431_z_22.parent = ob_parede_externa_leste_x4799_y1424_1438
ob_bloco_dungeon_wall_4799_1431_z_22.matrix_parent_inverse = Matrix(((1.0, -0.0, 0.0, -3.5), (-0.0, 1.0, -0.0, 0.0), (0.0, -0.0, 1.0, -0.0), (-0.0, 0.0, -0.0, 1.0)))
ob_bloco_dungeon_wall_4799_1431_z_22.location = (3.175, 0.0, 1.32)
ob_bloco_dungeon_wall_4799_1432_z_22.parent = ob_parede_externa_leste_x4799_y1424_1438
ob_bloco_dungeon_wall_4799_1432_z_22.matrix_parent_inverse = Matrix(((1.0, -0.0, 0.0, -3.5), (-0.0, 1.0, -0.0, 0.0), (0.0, -0.0, 1.0, -0.0), (-0.0, 0.0, -0.0, 1.0)))
ob_bloco_dungeon_wall_4799_1432_z_22.location = (3.175, 1.0, 1.32)
ob_bloco_dungeon_wall_4799_1433_z_22.parent = ob_parede_externa_leste_x4799_y1424_1438
ob_bloco_dungeon_wall_4799_1433_z_22.matrix_parent_inverse = Matrix(((1.0, -0.0, 0.0, -3.5), (-0.0, 1.0, -0.0, 0.0), (0.0, -0.0, 1.0, -0.0), (-0.0, 0.0, -0.0, 1.0)))
ob_bloco_dungeon_wall_4799_1433_z_22.location = (3.175, 2.0, 1.32)
ob_bloco_dungeon_wall_4799_1434_z_22.parent = ob_parede_externa_leste_x4799_y1424_1438
ob_bloco_dungeon_wall_4799_1434_z_22.matrix_parent_inverse = Matrix(((1.0, -0.0, 0.0, -3.5), (-0.0, 1.0, -0.0, 0.0), (0.0, -0.0, 1.0, -0.0), (-0.0, 0.0, -0.0, 1.0)))
ob_bloco_dungeon_wall_4799_1434_z_22.location = (3.175, 3.0, 1.32)
ob_bloco_dungeon_wall_4799_1435_z_22.parent = ob_parede_externa_leste_x4799_y1424_1438
ob_bloco_dungeon_wall_4799_1435_z_22.matrix_parent_inverse = Matrix(((1.0, -0.0, 0.0, -3.5), (-0.0, 1.0, -0.0, 0.0), (0.0, -0.0, 1.0, -0.0), (-0.0, 0.0, -0.0, 1.0)))
ob_bloco_dungeon_wall_4799_1435_z_22.location = (3.175, 4.0, 1.32)
ob_bloco_dungeon_wall_4799_1436_z_22.parent = ob_parede_externa_leste_x4799_y1424_1438
ob_bloco_dungeon_wall_4799_1436_z_22.matrix_parent_inverse = Matrix(((1.0, -0.0, 0.0, -3.5), (-0.0, 1.0, -0.0, 0.0), (0.0, -0.0, 1.0, -0.0), (-0.0, 0.0, -0.0, 1.0)))
ob_bloco_dungeon_wall_4799_1436_z_22.location = (3.175, 5.0, 1.32)
ob_bloco_dungeon_wall_4799_1437_z_22.parent = ob_parede_externa_leste_x4799_y1424_1438
ob_bloco_dungeon_wall_4799_1437_z_22.matrix_parent_inverse = Matrix(((1.0, -0.0, 0.0, -3.5), (-0.0, 1.0, -0.0, 0.0), (0.0, -0.0, 1.0, -0.0), (-0.0, 0.0, -0.0, 1.0)))
ob_bloco_dungeon_wall_4799_1437_z_22.location = (3.175, 6.0, 1.32)
ob_bloco_dungeon_wall_4799_1438_z_22.parent = ob_parede_externa_leste_x4799_y1424_1438
ob_bloco_dungeon_wall_4799_1438_z_22.matrix_parent_inverse = Matrix(((1.0, -0.0, 0.0, -3.5), (-0.0, 1.0, -0.0, 0.0), (0.0, -0.0, 1.0, -0.0), (-0.0, 0.0, -0.0, 1.0)))
ob_bloco_dungeon_wall_4799_1438_z_22.location = (3.175, 7.0, 1.32)

# ---- collection membership
col_01_paredes_externas.objects.link(ob_parede_externa_norte_y1423_x4792_4799)
col_01_paredes_externas.objects.link(ob_bloco_dungeon_wall_4792_1423_z_22)
col_01_paredes_externas.objects.link(ob_bloco_dungeon_wall_4793_1423_z_22)
col_01_paredes_externas.objects.link(ob_bloco_dungeon_wall_4794_1423_z_22)
col_01_paredes_externas.objects.link(ob_bloco_dungeon_wall_4795_1423_z_22)
col_01_paredes_externas.objects.link(ob_bloco_dungeon_wall_4796_1423_z_22)
col_01_paredes_externas.objects.link(ob_bloco_dungeon_wall_4797_1423_z_22)
col_01_paredes_externas.objects.link(ob_bloco_dungeon_wall_4798_1423_z_22)
col_01_paredes_externas.objects.link(ob_bloco_dungeon_wall_4799_1423_z_22)
col_01_paredes_externas.objects.link(ob_parede_externa_sul_y1439_x4792_4799)
col_01_paredes_externas.objects.link(ob_bloco_dungeon_wall_4792_1439_z_22)
col_01_paredes_externas.objects.link(ob_bloco_dungeon_wall_4793_1439_z_22)
col_01_paredes_externas.objects.link(ob_bloco_dungeon_wall_4794_1439_z_22)
col_01_paredes_externas.objects.link(ob_bloco_dungeon_wall_4795_1439_z_22)
col_01_paredes_externas.objects.link(ob_bloco_dungeon_wall_4796_1439_z_22)
col_01_paredes_externas.objects.link(ob_bloco_dungeon_wall_4797_1439_z_22)
col_01_paredes_externas.objects.link(ob_bloco_dungeon_wall_4798_1439_z_22)
col_01_paredes_externas.objects.link(ob_bloco_dungeon_wall_4799_1439_z_22)
col_01_paredes_externas.objects.link(ob_parede_externa_oeste_x4792_y1424_1424)
col_01_paredes_externas.objects.link(ob_bloco_wall_torch_4792_1424_z_7)
col_01_paredes_externas.objects.link(ob_parede_externa_leste_x4799_y1424_1438)
col_01_paredes_externas.objects.link(ob_bloco_dungeon_wall_4799_1424_z_22)
col_01_paredes_externas.objects.link(ob_bloco_dungeon_wall_4799_1425_z_22)
col_01_paredes_externas.objects.link(ob_bloco_dungeon_wall_4799_1426_z_22)
col_01_paredes_externas.objects.link(ob_bloco_dungeon_wall_4799_1427_z_22)
col_01_paredes_externas.objects.link(ob_bloco_dungeon_wall_4799_1428_z_22)
col_01_paredes_externas.objects.link(ob_bloco_dungeon_wall_4799_1429_z_22)
col_01_paredes_externas.objects.link(ob_bloco_dungeon_wall_4799_1430_z_22)
col_01_paredes_externas.objects.link(ob_bloco_dungeon_wall_4799_1431_z_22)
col_01_paredes_externas.objects.link(ob_bloco_dungeon_wall_4799_1432_z_22)
col_01_paredes_externas.objects.link(ob_bloco_dungeon_wall_4799_1433_z_22)
col_01_paredes_externas.objects.link(ob_bloco_dungeon_wall_4799_1434_z_22)
col_01_paredes_externas.objects.link(ob_bloco_dungeon_wall_4799_1435_z_22)
col_01_paredes_externas.objects.link(ob_bloco_dungeon_wall_4799_1436_z_22)
col_01_paredes_externas.objects.link(ob_bloco_dungeon_wall_4799_1437_z_22)
col_01_paredes_externas.objects.link(ob_bloco_dungeon_wall_4799_1438_z_22)

# ---- scene / render settings (as saved in the file)
scene.frame_start = 1; scene.frame_end = 250; scene.frame_set(1)
scene.render.engine = 'BLENDER_EEVEE_NEXT'
scene.render.bake_bias = 0.0
scene.render.bake_samples = 0
scene.cycles.sampling_pattern = 'TABULATED_SOBOL'
scene.eevee.use_volume_custom_range = False
bpy.context.view_layer.update()

# ---- added for rendering (the .blend has no active camera and no usable light): camera, sun + grey world if the file has none
cam_auto = bpy.data.cameras.new('AutoCamera')
cam_auto.lens = 50.0
cam_auto.sensor_width = 36.0
cam_auto.clip_end = 1000.0
ob_auto_camera = bpy.data.objects.new('AutoCamera', cam_auto)
scene.collection.objects.link(ob_auto_camera)
ob_auto_camera.location = (17.1674, -20.9259, 15.5339)
ob_auto_camera.rotation_euler = (1.09748, -7.21219e-08, 0.694738)
scene.camera = ob_auto_camera
light_auto_sun = bpy.data.lights.new('AutoSun', 'SUN')
light_auto_sun.energy = 3.0
light_auto_sun.angle = 0.0523599
ob_auto_sun = bpy.data.objects.new('AutoSun', light_auto_sun)
scene.collection.objects.link(ob_auto_sun)
ob_auto_sun.rotation_euler = (0.872665, 0.174533, 0.523599)
if scene.world is None:
    world_auto = bpy.data.worlds.new('AutoWorld')
    world_auto.color = (0.3, 0.3, 0.3)
    scene.world = world_auto
bpy.context.view_layer.update()
